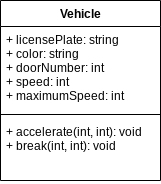

The diagram above was exported from draw.io. Its source (the exported page's mxGraphModel, read from the mxfile embedded in the PNG):
<mxGraphModel dx="246" dy="399" grid="1" gridSize="10" guides="1" tooltips="1" connect="1" arrows="1" fold="1" page="1" pageScale="1" pageWidth="827" pageHeight="1169" math="0" shadow="0">
  <root>
    <mxCell id="0" />
    <mxCell id="1" parent="0" />
    <mxCell id="10" value="Vehicle" style="swimlane;fontStyle=1;align=center;verticalAlign=top;childLayout=stackLayout;horizontal=1;startSize=26;horizontalStack=0;resizeParent=1;resizeParentMax=0;resizeLast=0;collapsible=1;marginBottom=0;" parent="1" vertex="1">
      <mxGeometry x="50" y="160" width="160" height="180" as="geometry" />
    </mxCell>
    <mxCell id="11" value="+ licensePlate: string&#10;+ color: string&#10;+ doorNumber: int&#10;+ speed: int&#10;+ maximumSpeed: int" style="text;strokeColor=none;fillColor=none;align=left;verticalAlign=top;spacingLeft=4;spacingRight=4;overflow=hidden;rotatable=0;points=[[0,0.5],[1,0.5]];portConstraint=eastwest;" parent="10" vertex="1">
      <mxGeometry y="26" width="160" height="84" as="geometry" />
    </mxCell>
    <mxCell id="12" value="" style="line;strokeWidth=1;fillColor=none;align=left;verticalAlign=middle;spacingTop=-1;spacingLeft=3;spacingRight=3;rotatable=0;labelPosition=right;points=[];portConstraint=eastwest;" parent="10" vertex="1">
      <mxGeometry y="110" width="160" height="8" as="geometry" />
    </mxCell>
    <mxCell id="13" value="+ accelerate(int, int): void&#10;+ break(int, int): void" style="text;strokeColor=none;fillColor=none;align=left;verticalAlign=top;spacingLeft=4;spacingRight=4;overflow=hidden;rotatable=0;points=[[0,0.5],[1,0.5]];portConstraint=eastwest;" parent="10" vertex="1">
      <mxGeometry y="118" width="160" height="62" as="geometry" />
    </mxCell>
  </root>
</mxGraphModel>